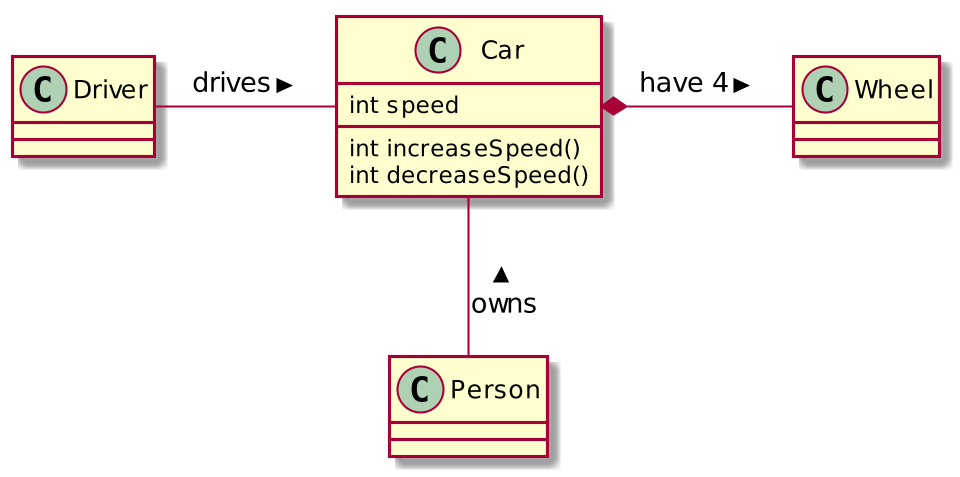

The diagram above was rendered by PlantUML. Its source (embedded in the PNG):
@startuml
skinparam dpi 200


class Car{
	int speed
	int increaseSpeed()
	int decreaseSpeed()
}

Driver - Car : drives >
Car *- Wheel : have 4 >
Car -- Person : < owns
@enduml